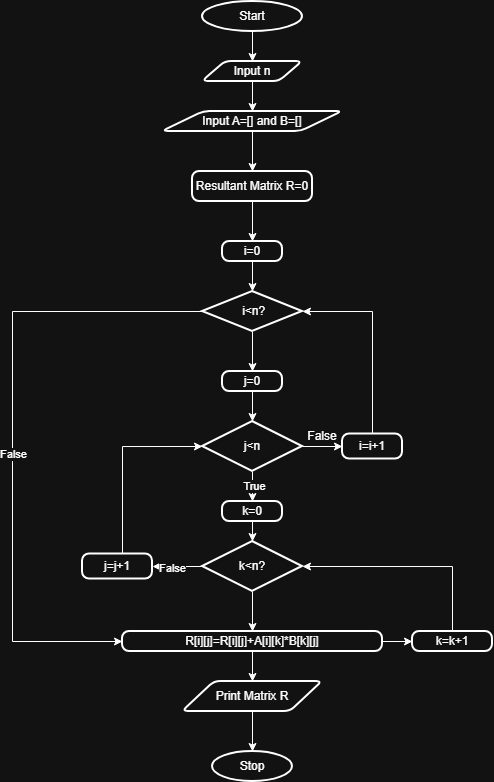

The diagram above was exported from draw.io. Its source (the exported page's mxGraphModel, read from the mxfile embedded in the PNG):
<mxGraphModel dx="906" dy="464" grid="1" gridSize="10" guides="1" tooltips="1" connect="1" arrows="1" fold="1" page="1" pageScale="1" pageWidth="850" pageHeight="1100" math="0" shadow="0">
  <root>
    <mxCell id="0" />
    <mxCell id="1" parent="0" />
    <mxCell id="M2K_ocdW6j86c0Lodian-2" edge="1" parent="1" source="M2K_ocdW6j86c0Lodian-1" style="edgeStyle=orthogonalEdgeStyle;rounded=0;orthogonalLoop=1;jettySize=auto;html=1;">
      <mxGeometry relative="1" as="geometry">
        <mxPoint x="400" y="100" as="targetPoint" />
      </mxGeometry>
    </mxCell>
    <mxCell id="M2K_ocdW6j86c0Lodian-1" parent="1" style="strokeWidth=2;html=1;shape=mxgraph.flowchart.start_1;whiteSpace=wrap;" value="Start" vertex="1">
      <mxGeometry height="30" width="100" x="350" y="40" as="geometry" />
    </mxCell>
    <mxCell id="5Z_vP6lYo_J-xAk5jyBT-5" parent="1" style="shape=parallelogram;html=1;strokeWidth=2;perimeter=parallelogramPerimeter;whiteSpace=wrap;rounded=1;arcSize=12;size=0.23;" value="" vertex="1">
      <mxGeometry width="100" x="520" y="220" as="geometry" />
    </mxCell>
    <mxCell id="bxmvcZ0BFsdMPc7nXMeJ-2" edge="1" parent="1" source="bxmvcZ0BFsdMPc7nXMeJ-1" style="edgeStyle=orthogonalEdgeStyle;rounded=0;orthogonalLoop=1;jettySize=auto;html=1;" target="bxmvcZ0BFsdMPc7nXMeJ-3">
      <mxGeometry relative="1" as="geometry">
        <mxPoint x="400" y="150" as="targetPoint" />
      </mxGeometry>
    </mxCell>
    <mxCell id="bxmvcZ0BFsdMPc7nXMeJ-1" parent="1" style="shape=parallelogram;html=1;strokeWidth=2;perimeter=parallelogramPerimeter;whiteSpace=wrap;rounded=1;arcSize=12;size=0.23;" value="Input n" vertex="1">
      <mxGeometry height="20" width="100" x="350" y="100" as="geometry" />
    </mxCell>
    <mxCell id="bxmvcZ0BFsdMPc7nXMeJ-5" edge="1" parent="1" source="bxmvcZ0BFsdMPc7nXMeJ-3" style="edgeStyle=orthogonalEdgeStyle;rounded=0;orthogonalLoop=1;jettySize=auto;html=1;" target="bxmvcZ0BFsdMPc7nXMeJ-6">
      <mxGeometry relative="1" as="geometry">
        <mxPoint x="400" y="200" as="targetPoint" />
      </mxGeometry>
    </mxCell>
    <mxCell id="bxmvcZ0BFsdMPc7nXMeJ-3" parent="1" style="shape=parallelogram;html=1;strokeWidth=2;perimeter=parallelogramPerimeter;whiteSpace=wrap;rounded=1;arcSize=12;size=0.23;" value="Input A=[] and B=[]" vertex="1">
      <mxGeometry height="20" width="180" x="310" y="150" as="geometry" />
    </mxCell>
    <mxCell id="bxmvcZ0BFsdMPc7nXMeJ-8" edge="1" parent="1" source="bxmvcZ0BFsdMPc7nXMeJ-6" style="edgeStyle=orthogonalEdgeStyle;rounded=0;orthogonalLoop=1;jettySize=auto;html=1;" target="bxmvcZ0BFsdMPc7nXMeJ-9">
      <mxGeometry relative="1" as="geometry">
        <mxPoint x="400" y="270" as="targetPoint" />
      </mxGeometry>
    </mxCell>
    <mxCell id="bxmvcZ0BFsdMPc7nXMeJ-6" parent="1" style="rounded=1;whiteSpace=wrap;html=1;absoluteArcSize=1;arcSize=14;strokeWidth=2;" value="Resultant Matrix R=0" vertex="1">
      <mxGeometry height="30" width="120" x="340" y="210" as="geometry" />
    </mxCell>
    <mxCell id="bxmvcZ0BFsdMPc7nXMeJ-11" edge="1" parent="1" source="bxmvcZ0BFsdMPc7nXMeJ-9" style="edgeStyle=orthogonalEdgeStyle;rounded=0;orthogonalLoop=1;jettySize=auto;html=1;" target="bxmvcZ0BFsdMPc7nXMeJ-12">
      <mxGeometry relative="1" as="geometry">
        <mxPoint x="400" y="330" as="targetPoint" />
      </mxGeometry>
    </mxCell>
    <mxCell id="bxmvcZ0BFsdMPc7nXMeJ-9" parent="1" style="rounded=1;whiteSpace=wrap;html=1;absoluteArcSize=1;arcSize=14;strokeWidth=2;" value="i=0" vertex="1">
      <mxGeometry height="20" width="60" x="370" y="280" as="geometry" />
    </mxCell>
    <mxCell id="bxmvcZ0BFsdMPc7nXMeJ-13" edge="1" parent="1" source="bxmvcZ0BFsdMPc7nXMeJ-12" style="edgeStyle=orthogonalEdgeStyle;rounded=0;orthogonalLoop=1;jettySize=auto;html=1;">
      <mxGeometry relative="1" as="geometry">
        <mxPoint x="400" y="410" as="targetPoint" />
      </mxGeometry>
    </mxCell>
    <mxCell id="YD2yKp4G8bemu9cJQeoW-12" edge="1" parent="1" source="bxmvcZ0BFsdMPc7nXMeJ-12" style="edgeStyle=orthogonalEdgeStyle;rounded=0;orthogonalLoop=1;jettySize=auto;html=1;exitX=0;exitY=0.5;exitDx=0;exitDy=0;exitPerimeter=0;entryX=0;entryY=0.5;entryDx=0;entryDy=0;" target="bxmvcZ0BFsdMPc7nXMeJ-34">
      <mxGeometry relative="1" as="geometry">
        <Array as="points">
          <mxPoint x="160" y="350" />
          <mxPoint x="160" y="680" />
        </Array>
        <mxPoint x="270.0000000000002" y="374.96" as="sourcePoint" />
        <mxPoint x="200" y="680" as="targetPoint" />
      </mxGeometry>
    </mxCell>
    <mxCell id="YD2yKp4G8bemu9cJQeoW-13" connectable="0" parent="YD2yKp4G8bemu9cJQeoW-12" style="edgeLabel;html=1;align=center;verticalAlign=middle;resizable=0;points=[];" value="False" vertex="1">
      <mxGeometry relative="1" x="0.0534" y="1" as="geometry">
        <mxPoint as="offset" />
      </mxGeometry>
    </mxCell>
    <mxCell id="bxmvcZ0BFsdMPc7nXMeJ-12" parent="1" style="strokeWidth=2;html=1;shape=mxgraph.flowchart.decision;whiteSpace=wrap;" value="&amp;nbsp;i&amp;lt;n?" vertex="1">
      <mxGeometry height="40" width="100" x="350" y="330" as="geometry" />
    </mxCell>
    <mxCell id="bxmvcZ0BFsdMPc7nXMeJ-17" edge="1" parent="1" source="bxmvcZ0BFsdMPc7nXMeJ-15" style="edgeStyle=orthogonalEdgeStyle;rounded=0;orthogonalLoop=1;jettySize=auto;html=1;">
      <mxGeometry relative="1" as="geometry">
        <mxPoint x="400" y="459.9999999999999" as="targetPoint" />
      </mxGeometry>
    </mxCell>
    <mxCell id="bxmvcZ0BFsdMPc7nXMeJ-15" parent="1" style="rounded=1;whiteSpace=wrap;html=1;absoluteArcSize=1;arcSize=14;strokeWidth=2;" value="j=0" vertex="1">
      <mxGeometry height="20" width="60" x="370" y="410" as="geometry" />
    </mxCell>
    <mxCell id="bxmvcZ0BFsdMPc7nXMeJ-20" edge="1" parent="1" source="bxmvcZ0BFsdMPc7nXMeJ-18" style="edgeStyle=orthogonalEdgeStyle;rounded=0;orthogonalLoop=1;jettySize=auto;html=1;">
      <mxGeometry relative="1" as="geometry">
        <mxPoint x="490" y="484.9999999999999" as="targetPoint" />
      </mxGeometry>
    </mxCell>
    <mxCell id="bxmvcZ0BFsdMPc7nXMeJ-24" edge="1" parent="1" source="bxmvcZ0BFsdMPc7nXMeJ-18" style="edgeStyle=orthogonalEdgeStyle;rounded=0;orthogonalLoop=1;jettySize=auto;html=1;" target="bxmvcZ0BFsdMPc7nXMeJ-25">
      <mxGeometry relative="1" as="geometry">
        <mxPoint x="400" y="550" as="targetPoint" />
      </mxGeometry>
    </mxCell>
    <mxCell id="bxmvcZ0BFsdMPc7nXMeJ-26" connectable="0" parent="bxmvcZ0BFsdMPc7nXMeJ-24" style="edgeLabel;html=1;align=center;verticalAlign=middle;resizable=0;points=[];" value="True" vertex="1">
      <mxGeometry relative="1" x="-0.4073" y="2" as="geometry">
        <mxPoint as="offset" />
      </mxGeometry>
    </mxCell>
    <mxCell id="bxmvcZ0BFsdMPc7nXMeJ-18" parent="1" style="strokeWidth=2;html=1;shape=mxgraph.flowchart.decision;whiteSpace=wrap;" value="j&amp;lt;n" vertex="1">
      <mxGeometry height="50" width="100" x="350" y="460" as="geometry" />
    </mxCell>
    <mxCell id="bxmvcZ0BFsdMPc7nXMeJ-22" edge="1" parent="1" source="bxmvcZ0BFsdMPc7nXMeJ-21" style="edgeStyle=orthogonalEdgeStyle;rounded=0;orthogonalLoop=1;jettySize=auto;html=1;entryX=1;entryY=0.5;entryDx=0;entryDy=0;entryPerimeter=0;" target="bxmvcZ0BFsdMPc7nXMeJ-12">
      <mxGeometry relative="1" as="geometry">
        <Array as="points">
          <mxPoint x="520" y="350" />
        </Array>
        <mxPoint x="520" y="350" as="targetPoint" />
      </mxGeometry>
    </mxCell>
    <mxCell id="bxmvcZ0BFsdMPc7nXMeJ-21" parent="1" style="rounded=1;whiteSpace=wrap;html=1;absoluteArcSize=1;arcSize=14;strokeWidth=2;" value="i=i+1" vertex="1">
      <mxGeometry height="25" width="60" x="490" y="472.5" as="geometry" />
    </mxCell>
    <mxCell id="bxmvcZ0BFsdMPc7nXMeJ-23" parent="1" style="text;html=1;whiteSpace=wrap;strokeColor=none;fillColor=none;align=center;verticalAlign=middle;rounded=0;" value="False" vertex="1">
      <mxGeometry height="30" width="60" x="440" y="460" as="geometry" />
    </mxCell>
    <mxCell id="bxmvcZ0BFsdMPc7nXMeJ-27" edge="1" parent="1" source="bxmvcZ0BFsdMPc7nXMeJ-25" style="edgeStyle=orthogonalEdgeStyle;rounded=0;orthogonalLoop=1;jettySize=auto;html=1;" target="bxmvcZ0BFsdMPc7nXMeJ-28">
      <mxGeometry relative="1" as="geometry">
        <mxPoint x="400" y="590" as="targetPoint" />
      </mxGeometry>
    </mxCell>
    <mxCell id="bxmvcZ0BFsdMPc7nXMeJ-25" parent="1" style="rounded=1;whiteSpace=wrap;html=1;absoluteArcSize=1;arcSize=14;strokeWidth=2;" value="k=0" vertex="1">
      <mxGeometry height="20" width="60" x="370" y="540" as="geometry" />
    </mxCell>
    <mxCell id="bxmvcZ0BFsdMPc7nXMeJ-29" edge="1" parent="1" source="bxmvcZ0BFsdMPc7nXMeJ-28" style="edgeStyle=orthogonalEdgeStyle;rounded=0;orthogonalLoop=1;jettySize=auto;html=1;" target="bxmvcZ0BFsdMPc7nXMeJ-30">
      <mxGeometry relative="1" as="geometry">
        <mxPoint x="310" y="605" as="targetPoint" />
      </mxGeometry>
    </mxCell>
    <mxCell id="bxmvcZ0BFsdMPc7nXMeJ-32" connectable="0" parent="bxmvcZ0BFsdMPc7nXMeJ-29" style="edgeLabel;html=1;align=center;verticalAlign=middle;resizable=0;points=[];" value="False" vertex="1">
      <mxGeometry relative="1" x="0.2109" y="2" as="geometry">
        <mxPoint as="offset" />
      </mxGeometry>
    </mxCell>
    <mxCell id="bxmvcZ0BFsdMPc7nXMeJ-33" edge="1" parent="1" source="bxmvcZ0BFsdMPc7nXMeJ-28" style="edgeStyle=orthogonalEdgeStyle;rounded=0;orthogonalLoop=1;jettySize=auto;html=1;" target="bxmvcZ0BFsdMPc7nXMeJ-34">
      <mxGeometry relative="1" as="geometry">
        <mxPoint x="400" y="670" as="targetPoint" />
      </mxGeometry>
    </mxCell>
    <mxCell id="bxmvcZ0BFsdMPc7nXMeJ-28" parent="1" style="strokeWidth=2;html=1;shape=mxgraph.flowchart.decision;whiteSpace=wrap;" value="k&amp;lt;n?" vertex="1">
      <mxGeometry height="50" width="100" x="350" y="580" as="geometry" />
    </mxCell>
    <mxCell id="bxmvcZ0BFsdMPc7nXMeJ-31" edge="1" parent="1" style="edgeStyle=orthogonalEdgeStyle;rounded=0;orthogonalLoop=1;jettySize=auto;html=1;entryX=0;entryY=0.5;entryDx=0;entryDy=0;entryPerimeter=0;" target="bxmvcZ0BFsdMPc7nXMeJ-18">
      <mxGeometry relative="1" as="geometry">
        <Array as="points">
          <mxPoint x="270" y="593" />
          <mxPoint x="270" y="485" />
        </Array>
        <mxPoint x="280" y="592.5" as="sourcePoint" />
        <mxPoint x="340" y="480" as="targetPoint" />
      </mxGeometry>
    </mxCell>
    <mxCell id="bxmvcZ0BFsdMPc7nXMeJ-30" parent="1" style="rounded=1;whiteSpace=wrap;html=1;absoluteArcSize=1;arcSize=14;strokeWidth=2;" value="j=j+1" vertex="1">
      <mxGeometry height="25" width="70" x="230" y="592.5" as="geometry" />
    </mxCell>
    <mxCell id="YD2yKp4G8bemu9cJQeoW-4" edge="1" parent="1" source="bxmvcZ0BFsdMPc7nXMeJ-34" style="edgeStyle=orthogonalEdgeStyle;rounded=0;orthogonalLoop=1;jettySize=auto;html=1;">
      <mxGeometry relative="1" as="geometry">
        <mxPoint x="560" y="680" as="targetPoint" />
      </mxGeometry>
    </mxCell>
    <mxCell id="YD2yKp4G8bemu9cJQeoW-7" edge="1" parent="1" source="bxmvcZ0BFsdMPc7nXMeJ-34" style="edgeStyle=orthogonalEdgeStyle;rounded=0;orthogonalLoop=1;jettySize=auto;html=1;">
      <mxGeometry relative="1" as="geometry">
        <mxPoint x="400" y="720" as="targetPoint" />
      </mxGeometry>
    </mxCell>
    <mxCell id="bxmvcZ0BFsdMPc7nXMeJ-34" parent="1" style="rounded=1;whiteSpace=wrap;html=1;absoluteArcSize=1;arcSize=14;strokeWidth=2;" value="R[i][j]=R[i][j]+A[i][k]*B[k][j]" vertex="1">
      <mxGeometry height="20" width="260" x="270" y="670" as="geometry" />
    </mxCell>
    <mxCell id="YD2yKp4G8bemu9cJQeoW-6" edge="1" parent="1" source="YD2yKp4G8bemu9cJQeoW-5" style="edgeStyle=orthogonalEdgeStyle;rounded=0;orthogonalLoop=1;jettySize=auto;html=1;entryX=1;entryY=0.5;entryDx=0;entryDy=0;entryPerimeter=0;" target="bxmvcZ0BFsdMPc7nXMeJ-28">
      <mxGeometry relative="1" as="geometry">
        <Array as="points">
          <mxPoint x="600" y="605" />
        </Array>
        <mxPoint x="600" y="600" as="targetPoint" />
      </mxGeometry>
    </mxCell>
    <mxCell id="YD2yKp4G8bemu9cJQeoW-5" parent="1" style="rounded=1;whiteSpace=wrap;html=1;absoluteArcSize=1;arcSize=14;strokeWidth=2;" value="k=k+1" vertex="1">
      <mxGeometry height="20" width="80" x="560" y="670" as="geometry" />
    </mxCell>
    <mxCell id="YD2yKp4G8bemu9cJQeoW-9" edge="1" parent="1" source="YD2yKp4G8bemu9cJQeoW-8" style="edgeStyle=orthogonalEdgeStyle;rounded=0;orthogonalLoop=1;jettySize=auto;html=1;">
      <mxGeometry relative="1" as="geometry">
        <mxPoint x="400" y="790" as="targetPoint" />
      </mxGeometry>
    </mxCell>
    <mxCell id="YD2yKp4G8bemu9cJQeoW-8" parent="1" style="shape=parallelogram;html=1;strokeWidth=2;perimeter=parallelogramPerimeter;whiteSpace=wrap;rounded=1;arcSize=12;size=0.23;" value="Print Matrix R" vertex="1">
      <mxGeometry height="30" width="140" x="330" y="720" as="geometry" />
    </mxCell>
    <mxCell id="YD2yKp4G8bemu9cJQeoW-10" parent="1" style="strokeWidth=2;html=1;shape=mxgraph.flowchart.start_1;whiteSpace=wrap;" value="Stop" vertex="1">
      <mxGeometry height="30" width="80" x="360" y="790" as="geometry" />
    </mxCell>
  </root>
</mxGraphModel>